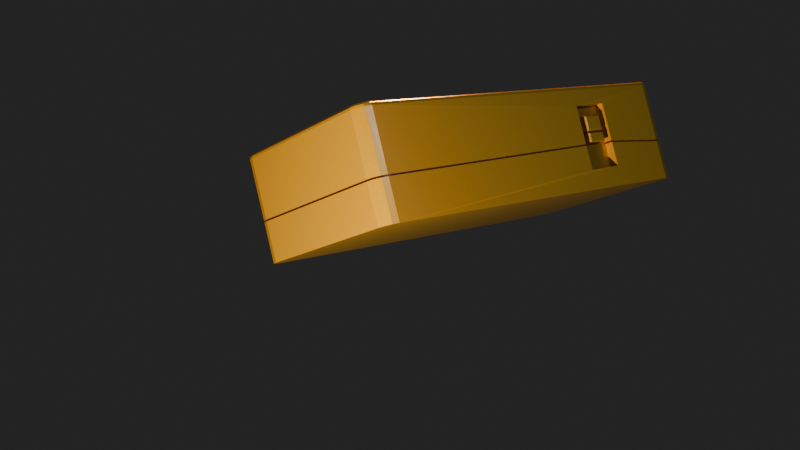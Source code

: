 # Source: m5stick_gyro.blend  (saved by Blender 4.0.36; exported with 4.5.12 LTS)
import bpy
from mathutils import Matrix  # noqa: F401  (used for matrix-valued properties, if any)

bpy.ops.wm.read_factory_settings(use_empty=True)
scene = bpy.context.scene
scene.name = 'Scene'

# ---- collections
col_collection = bpy.data.collections.new('Collection'); scene.collection.children.link(col_collection)

# ---- images (referenced by path relative to the original .blend; pixels are not part of the script)
import os
ASSET_DIR = os.environ.get("B2B_ASSET_DIR", "")  # directory of the original .blend (textures are referenced by path, not embedded)
HERE = os.path.dirname(os.path.abspath(__file__))  # packed textures are extracted next to this script under _unpacked/

def load_image(name, relpath, width, height, colorspace="sRGB"):
    """Load a texture the original file referenced (path relative to the .blend, or extracted next to this script)."""
    p = next((c for c in (os.path.join(HERE, relpath), os.path.join(ASSET_DIR, relpath)) if relpath and os.path.exists(c)), "")
    if p:
        img = bpy.data.images.load(p, check_existing=True)
        img.name = name
    else:  # same state as the original file: an image datablock whose file is absent (Cycles renders it pink)
        img = bpy.data.images.new(name, width, height)
        img.source = "FILE"
        img.filepath = "//" + (relpath or name)
    img.colorspace_settings.name = colorspace
    return img
img_blender3179_jpg = load_image('blender3179.jpg', 'blender3179.jpg', 1024, 1024, 'sRGB')

# ---- materials (node trees are filled in below, after node groups)
mat_material_002 = bpy.data.materials.new('Material.002')
mat_material_002.alpha_threshold = 0.0
mat_material_002.use_transparent_shadow = False
mat_material_002.roughness = 0.5
mat_material_002.line_color = (0.0, 0.0, 0.0, 1.0)
mat_material_001 = bpy.data.materials.new('Material.001')
mat_material_001.use_transparent_shadow = False
mat_material_003 = bpy.data.materials.new('Material.003')
mat_material_003.alpha_threshold = 0.0
mat_material_003.use_transparent_shadow = False
mat_material_003.roughness = 0.5
mat_material_003.line_color = (0.0, 0.0, 0.0, 1.0)

# ---- node groups
ng_auto_smooth = bpy.data.node_groups.new('Auto Smooth', 'GeometryNodeTree')
_s = ng_auto_smooth.interface.new_socket(name='Geometry', in_out='OUTPUT', socket_type='NodeSocketGeometry')
_s = ng_auto_smooth.interface.new_socket(name='Geometry', in_out='INPUT', socket_type='NodeSocketGeometry')
_s = ng_auto_smooth.interface.new_socket(name='Angle', in_out='INPUT', socket_type='NodeSocketFloat')
_s.subtype = 'ANGLE'
_s.min_value = 0.0
_s.max_value = 3.142
ng_auto_smooth.is_modifier = True
_N = ng_auto_smooth.nodes; _L = ng_auto_smooth.links
n0 = _N.new('NodeGroupOutput'); n0.name = 'Group Output'; n0.location = (480, -100)
n1 = _N.new('NodeGroupInput'); n1.name = 'Group Input'; n1.location = (-420, -300)
n2 = _N.new('NodeGroupInput'); n2.name = 'Group Input.001'; n2.location = (-60, -100)
n3 = _N.new('GeometryNodeSetShadeSmooth'); n3.name = 'Set Shade Smooth'; n3.location = (120, -100)
n3.domain = 'EDGE'
n4 = _N.new('GeometryNodeSetShadeSmooth'); n4.name = 'Set Shade Smooth.001'; n4.location = (300, -100)
n5 = _N.new('GeometryNodeInputMeshEdgeAngle'); n5.name = 'Edge Angle'; n5.location = (-420, -220)
n6 = _N.new('GeometryNodeInputEdgeSmooth'); n6.name = 'Is Edge Smooth'; n6.location = (-60, -160)
n7 = _N.new('GeometryNodeInputShadeSmooth'); n7.name = 'Is Face Smooth'; n7.location = (-240, -340)
n8 = _N.new('FunctionNodeBooleanMath'); n8.name = 'Boolean Math'; n8.location = (-60, -220)
n9 = _N.new('FunctionNodeCompare'); n9.name = 'Compare'; n9.location = (-240, -180)
n9.operation = 'LESS_EQUAL'
_L.new(n5.outputs[0], n9.inputs[0])
_L.new(n4.outputs[0], n0.inputs[0])
_L.new(n1.outputs[1], n9.inputs[1])
_L.new(n9.outputs[0], n8.inputs[0])
_L.new(n7.outputs[0], n8.inputs[1])
_L.new(n2.outputs[0], n3.inputs[0])
_L.new(n6.outputs[0], n3.inputs[1])
_L.new(n3.outputs[0], n4.inputs[0])
_L.new(n8.outputs[0], n3.inputs[2])
n0.is_active_output = True

# ---- material node trees
mat_material_002.use_nodes = True; mat_material_002.node_tree.nodes.clear()
_N = mat_material_002.node_tree.nodes; _L = mat_material_002.node_tree.links
n0 = _N.new('ShaderNodeOutputMaterial'); n0.name = 'Material Output'; n0.location = (300, 300)
n1 = _N.new('ShaderNodeBsdfPrincipled'); n1.name = 'Principled BSDF'; n1.location = (10, 300)
n1.inputs[0].default_value = (0.8001, 0.4652, 0.02093, 1.0)
n1.inputs[2].default_value = 0.3258
n1.inputs[3].default_value = 1.45
n1.inputs[13].default_value = 1.0
_L.new(n1.outputs[0], n0.inputs[0])
n0.is_active_output = True
mat_material_001.use_nodes = True; mat_material_001.node_tree.nodes.clear()
_N = mat_material_001.node_tree.nodes; _L = mat_material_001.node_tree.links
n0 = _N.new('ShaderNodeOutputMaterial'); n0.name = 'Material Output'; n0.location = (413, 300)
n1 = _N.new('ShaderNodeMix'); n1.name = 'Mix'; n1.location = (-110, 306)
n1.data_type = 'RGBA'
n1.inputs[6].default_value = (0.0192, 0.1785, 0.282, 1.0)
n1.inputs[7].default_value = (1.0, 1.0, 1.0, 1.0)
n2 = _N.new('ShaderNodeTexImage'); n2.name = 'Image Texture'; n2.location = (-750, 157)
n2.image = img_blender3179_jpg
n2.extension = 'EXTEND'
n3 = _N.new('ShaderNodeBsdfPrincipled'); n3.name = 'Principled BSDF'; n3.location = (123, 300)
n3.inputs[3].default_value = 1.45
n3.inputs[28].default_value = 3.3
n4 = _N.new('ShaderNodeValToRGB'); n4.name = 'Color Ramp'; n4.location = (-396, 208)
while len(n4.color_ramp.elements) > 1: n4.color_ramp.elements.remove(n4.color_ramp.elements[-1])
n4.color_ramp.elements[0].position = 0.04444; n4.color_ramp.elements[0].color = (1.0, 1.0, 1.0, 1.0)
_e = n4.color_ramp.elements.new(1.0); _e.color = (0.0, 0.0, 0.0, 1.0)
_L.new(n3.outputs[0], n0.inputs[0])
_L.new(n1.outputs[2], n3.inputs[0])
_L.new(n2.outputs[0], n4.inputs[0])
_L.new(n1.outputs[2], n3.inputs[27])
_L.new(n4.outputs[0], n1.inputs[0])
n0.is_active_output = True
mat_material_003.use_nodes = True; mat_material_003.node_tree.nodes.clear()
_N = mat_material_003.node_tree.nodes; _L = mat_material_003.node_tree.links
n0 = _N.new('ShaderNodeOutputMaterial'); n0.name = 'Material Output'; n0.location = (300, 300)
n1 = _N.new('ShaderNodeBsdfPrincipled'); n1.name = 'Principled BSDF'; n1.location = (10, 300)
n1.inputs[0].default_value = (0.3825, 0.1228, 0.01689, 1.0)
n1.inputs[2].default_value = 0.3258
n1.inputs[3].default_value = 1.45
n1.inputs[13].default_value = 1.0
_L.new(n1.outputs[0], n0.inputs[0])
n0.is_active_output = True

# ---- world
world_world = bpy.data.worlds.new('World'); scene.world = world_world
world_world.use_nodes = True; world_world.node_tree.nodes.clear()
_N = world_world.node_tree.nodes; _L = world_world.node_tree.links
n0 = _N.new('ShaderNodeOutputWorld'); n0.name = 'World Output'; n0.location = (300, 300)
n1 = _N.new('ShaderNodeBackground'); n1.name = 'Background'; n1.location = (10, 300)
n1.inputs[0].default_value = (0.05088, 0.05088, 0.05088, 1.0)
_L.new(n1.outputs[0], n0.inputs[0])
n0.is_active_output = True
world_world.color = (0.05088, 0.05088, 0.05088)
world_world.use_sun_shadow = False
world_world.sun_shadow_jitter_overblur = 0.0

# ---- cameras
cam_camera = bpy.data.cameras.new('Camera')
cam_camera.clip_end = 100.0
cam_camera.ortho_scale = 7.314

# ---- lights
light_point = bpy.data.lights.new('Point', 'POINT')
light_point.color = (0.2846, 0.4373, 1.0)
light_point.transmission_factor = 0.0
light_point.use_soft_falloff = False
light_point.energy = 1000.0
light_point.shadow_maximum_resolution = 0.006
light_point.use_absolute_resolution = True
light_point_001 = bpy.data.lights.new('Point.001', 'POINT')
light_point_001.color = (1.0, 0.5164, 0.2119)
light_point_001.transmission_factor = 0.0
light_point_001.use_soft_falloff = False
light_point_001.energy = 1342.0
light_point_001.shadow_maximum_resolution = 0.006
light_point_001.use_absolute_resolution = True
light_point_002 = bpy.data.lights.new('Point.002', 'POINT')
light_point_002.transmission_factor = 0.0
light_point_002.use_soft_falloff = False
light_point_002.energy = 2000.0
light_point_002.shadow_maximum_resolution = 0.006
light_point_002.use_absolute_resolution = True

# ---- meshes
me_cube = bpy.data.meshes.new('Cube')
me_cube.from_pydata([(0.08968, 3.08, 0.6122), (-0.006397, 0.1541, 1.168), (-0.9037, 3.02, 0.002804), (-1.073, 0.08998, 0.5137), (-0.01331, -0.5092, 1.298), (-1.118, -0.5689, 0.619), (0.01274, 0.8609, 0.9719), (-0.9807, 0.8012, 0.3625), (0.118, 3.07, 0.567), (-0.8754, 3.01, -0.04245), (-0.0156, 0.8706, 1.017), (-1.009, 0.8109, 0.4077), (0.02674, -0.5221, 1.234), (-1.078, -0.5818, 0.555), (0.03365, 0.1412, 1.104), (-1.033, 0.07702, 0.4497), (-0.005585, -0.5041, 1.21), (-1.044, -0.5603, 0.5718), (0.0009168, 0.1194, 1.088), (-1.002, 0.05914, 0.4729), (0.9467, 3.286, -0.2649), (0.9034, 2.42, 0.1525), (1.003, 3.271, -0.2269), (1.042, 3.226, -0.1927), (-0.6478, 3.069, -1.218), (-0.5288, 3.206, -1.172), (-0.6298, 3.135, -1.22), (-0.5862, 3.186, -1.204), (0.5343, 2.544, 0.7425), (0.3757, 3.396, 0.7264), (-1.163, 3.312, -0.2196), (0.8962, 1.973, 0.2325), (0.7521, -0.9683, 0.4997), (0.8604, -0.8924, 0.5517), (0.8136, -0.9462, 0.5336), (-0.707, -1.047, -0.3972), (-0.8223, -0.9133, -0.4973), (-0.7669, -1.032, -0.4379), (-0.8091, -0.9826, -0.4746), (0.5271, 2.097, 0.8226), (0.1837, -0.6822, 1.457), (-1.327, -0.7623, 0.5278), (1.054, 3.161, -0.1716), (0.8797, -0.8213, 0.549), (0.5152, 2.411, 0.6123), (0.6678, 2.36, 0.3681), (0.663, 2.122, 0.4123), (0.5104, 2.173, 0.6564), (0.4541, 2.536, 0.6939), (0.8232, 2.412, 0.1039), (0.816, 1.965, 0.1839), (0.4469, 2.09, 0.7739), (-0.841, 3.186, -0.8439), (-0.8501, 3.189, -0.8294), (-0.8678, 3.124, -0.827), (-0.8588, 3.121, -0.8414), (-0.9852, -0.9167, -0.05847), (-0.9762, -0.9197, -0.07293), (-1.018, -0.8715, -0.109), (-1.027, -0.8685, -0.09458), (0.5205, -0.8574, 0.8509), (0.5115, -0.8543, 0.8654), (0.5721, -0.8326, 0.8989), (0.5812, -0.8356, 0.8844), (0.7559, 2.453, 0.371), (0.7466, 2.456, 0.3858), (0.8092, 3.215, 0.2042), (0.8183, 3.212, 0.1895), (0.7488, 2.013, 0.4499), (0.7395, 2.016, 0.4647), (0.6604, 2.008, 0.4169), (0.6698, 2.005, 0.4019), (0.6005, 2.132, 0.4967), (0.5911, 2.135, 0.5118), (0.6684, 2.142, 0.5585), (0.6778, 2.139, 0.5435), (0.848, 3.23, 0.1581), (0.8036, 3.244, 0.2291), (0.7915, 3.309, 0.2077), (0.8356, 3.294, 0.1371), (0.7522, 3.355, 0.1734), (0.7961, 3.34, 0.1031), (0.6964, 3.369, 0.1353), (0.7402, 3.355, 0.06527), (-0.7354, 3.275, -0.8416), (-0.7791, 3.289, -0.7718), (-0.8364, 3.269, -0.8034), (-0.7928, 3.254, -0.8732), (-0.88, 3.219, -0.8203), (-0.8364, 3.204, -0.89), (-0.8544, 3.138, -0.8875), (-0.898, 3.152, -0.8178), (-0.9135, -0.9784, -0.06696), (-0.9572, -0.9639, 0.002935), (-0.9735, -0.9629, -0.1077), (-1.017, -0.9484, -0.03787), (-1.016, -0.9139, -0.1443), (-1.059, -0.8994, -0.07454), (-1.073, -0.8301, -0.09726), (-1.029, -0.8446, -0.1669), (0.5017, -0.885, 0.8999), (0.5455, -0.8996, 0.8298), (0.5632, -0.8629, 0.9339), (0.6072, -0.8775, 0.8636), (0.6099, -0.8091, 0.9521), (0.654, -0.8238, 0.8815), (0.6291, -0.738, 0.9496), (0.6735, -0.7528, 0.8786), (0.7848, 2.459, 0.3421), (0.7401, 2.475, 0.4136), (0.7329, 2.028, 0.4936), (0.7776, 2.013, 0.4222), (0.7048, 2.452, 0.2932), (0.6597, 2.467, 0.3653), (0.6524, 2.02, 0.4454), (0.6976, 2.005, 0.3732), (0.6322, 2.372, 0.425), (0.5868, 2.387, 0.4977), (0.582, 2.149, 0.5419), (0.6275, 2.134, 0.4691), (0.8067, 3.304, 0.1834), (0.816, 3.301, 0.1685), (0.7674, 3.35, 0.1492), (0.7766, 3.347, 0.1344), (-0.8214, 3.264, -0.8275), (-0.8122, 3.261, -0.8422), (-0.8738, 3.144, -0.8565), (-0.883, 3.147, -0.8418), (-0.8649, 3.214, -0.8443), (-0.8558, 3.211, -0.859), (0.7207, 3.361, 0.09644), (0.7115, 3.364, 0.1112), (-0.764, 3.284, -0.7959), (-0.7548, 3.281, -0.8106), (-0.9422, -0.9689, -0.02117), (-0.933, -0.972, -0.03587), (-0.9929, -0.9564, -0.07661), (-1.002, -0.9534, -0.06194), (-1.058, -0.8351, -0.1213), (-1.048, -0.8381, -0.1359), (-1.044, -0.9044, -0.09858), (-1.035, -0.9075, -0.1132), (0.5168, -0.8901, 0.8757), (0.5261, -0.8931, 0.861), (0.5876, -0.871, 0.8949), (0.5784, -0.868, 0.9097), (0.6251, -0.8142, 0.9278), (0.6344, -0.8173, 0.9129), (0.8283, 3.236, 0.1897), (0.8189, 3.239, 0.2046), (0.6537, -0.7462, 0.9102), (0.6444, -0.7431, 0.9251), (0.7555, 2.469, 0.3889), (0.7649, 2.466, 0.3739), (0.7483, 2.023, 0.469), (0.7577, 2.019, 0.454), (0.6752, 2.462, 0.3404), (0.6847, 2.459, 0.3253), (0.6775, 2.012, 0.4053), (0.668, 2.015, 0.4205), (0.5977, 2.144, 0.5168), (0.6072, 2.141, 0.5015), (0.6024, 2.382, 0.4726), (0.612, 2.378, 0.4574), (0.7124, 3.334, 0.09758), (0.7033, 3.337, 0.1121), (0.7583, 3.323, 0.1496), (0.7674, 3.32, 0.135), (-0.9262, -0.932, -0.01831), (-0.9171, -0.935, -0.03279), (0.6825, 2.373, 0.5), (0.6731, 2.377, 0.515), (0.6675, 2.449, 0.338), (0.6769, 2.445, 0.3231), (0.6464, -0.7126, 0.8994), (0.6372, -0.7095, 0.9141), (0.6181, -0.7796, 0.9167), (0.6273, -0.7826, 0.9021), (-1.04, -0.8002, -0.117), (-1.031, -0.8032, -0.1314), (-0.8072, 3.239, -0.8128), (-0.7981, 3.236, -0.8273), (0.7971, 3.278, 0.1832), (0.8062, 3.275, 0.1686), (-0.7506, 3.259, -0.7816), (-0.7416, 3.256, -0.7961), (0.5958, 2.369, 0.4683), (0.6052, 2.366, 0.4532), (0.3739, 3.476, 0.6508), (0.3641, 3.434, 0.7113), (0.3634, 3.474, 0.6737), (0.3598, 3.458, 0.6958), (0.4692, 3.416, 0.723), (0.4053, 3.408, 0.7424), (0.4514, 3.418, 0.7403), (0.428, 3.415, 0.7474), (0.4298, 3.462, 0.6888), (0.3881, 3.428, 0.7276), (0.415, 3.46, 0.7088), (0.3997, 3.448, 0.723), (-1.148, 3.352, -0.218), (-1.102, 3.397, -0.2562), (-1.134, 3.377, -0.2223), (-1.117, 3.394, -0.2363), (-1.221, 3.26, -0.3021), (-1.199, 3.293, -0.238), (-1.227, 3.267, -0.2788), (-1.219, 3.279, -0.2553), (-1.159, 3.376, -0.2878), (-1.172, 3.343, -0.2315), (-1.17, 3.375, -0.2655), (-1.175, 3.363, -0.2449), (-1.203, 3.326, -0.3046), (-1.191, 3.322, -0.2388), (-1.21, 3.328, -0.281), (-1.206, 3.327, -0.2569), (0.1719, -0.717, 1.456), (0.1793, -0.7778, 1.415), (0.1663, -0.7443, 1.451), (0.169, -0.7666, 1.436), (0.2409, -0.7557, 1.449), (0.1936, -0.7092, 1.468), (0.2253, -0.7464, 1.467), (0.208, -0.7294, 1.473), (0.2876, -0.7019, 1.467), (0.2243, -0.6739, 1.48), (0.2699, -0.6951, 1.484), (0.2467, -0.6848, 1.488), (-1.376, -0.7176, 0.4885), (-1.395, -0.7228, 0.4184), (-1.395, -0.7171, 0.4682), (-1.402, -0.7191, 0.4426), (-1.28, -0.8566, 0.5185), (-1.318, -0.7975, 0.5405), (-1.294, -0.8456, 0.5362), (-1.308, -0.824, 0.5443), (-1.382, -0.7921, 0.4411), (-1.368, -0.7587, 0.501), (-1.389, -0.7846, 0.4639), (-1.384, -0.7723, 0.4858), (-1.34, -0.8411, 0.4778), (-1.339, -0.792, 0.526), (-1.349, -0.8315, 0.499), (-1.348, -0.8135, 0.5166), (0.4112, 3.38, 0.752), (0.4815, 3.353, 0.7439), (0.4371, 3.369, 0.7628), (0.4629, 3.359, 0.7598), (0.3072, -0.6243, 1.464), (0.2351, -0.6319, 1.479), (0.2882, -0.6247, 1.481), (0.2618, -0.6274, 1.486), (-0.04516, -0.4913, 1.274), (-0.05273, -0.4852, 1.274), (-0.04858, -0.4891, 1.276), (-1.082, -0.5408, 0.6417), (-1.084, -0.5475, 0.6351), (-1.085, -0.5451, 0.6389), (-0.04635, 0.1274, 1.154), (-0.03865, 0.1322, 1.151), (-0.04211, 0.1312, 1.154), (-1.042, 0.07194, 0.5361), (-1.04, 0.06769, 0.5445), (-1.043, 0.07109, 0.5405), (0.6002, 2.403, 0.651), (0.5822, 2.417, 0.6529), (0.5922, 2.413, 0.6552), (0.739, 2.356, 0.4291), (0.7348, 2.366, 0.4087), (0.7407, 2.363, 0.4175), (0.7347, 2.144, 0.4684), (0.7301, 2.128, 0.4529), (0.7361, 2.133, 0.4602), (0.596, 2.191, 0.6903), (0.5775, 2.179, 0.697), (0.5876, 2.183, 0.6979), (0.6719, 2.379, 0.5364), (0.6539, 2.393, 0.5382), (0.658, 2.383, 0.5586), (0.6653, 2.389, 0.5382), (0.6631, 2.388, 0.5449), (0.6584, 2.391, 0.5493), (0.6649, 2.381, 0.5475), (0.7033, 2.368, 0.4861), (0.7172, 2.363, 0.4639), (0.6992, 2.378, 0.4657), (0.7103, 2.366, 0.475), (0.7084, 2.373, 0.4724), (0.7106, 2.374, 0.4657), (0.7037, 2.376, 0.4768), (0.6991, 2.156, 0.5254), (0.6944, 2.14, 0.5098), (0.7129, 2.152, 0.5032), (0.699, 2.146, 0.5196), (0.7038, 2.146, 0.5145), (0.706, 2.143, 0.5085), (0.706, 2.154, 0.5143), (0.6676, 2.167, 0.5757), (0.6538, 2.172, 0.5979), (0.6491, 2.155, 0.5824), (0.6607, 2.169, 0.5868), (0.6585, 2.162, 0.587), (0.6537, 2.161, 0.5921), (0.6606, 2.159, 0.581), (0.6928, 2.159, 0.5355), (0.6757, 2.146, 0.5401), (0.6848, 2.151, 0.5424), (0.6694, 2.166, 0.5729), (0.665, 2.149, 0.5574), (0.6709, 2.155, 0.5648), (0.697, 2.37, 0.4962), (0.6804, 2.384, 0.496), (0.6894, 2.381, 0.4997), (0.6736, 2.378, 0.5336), (0.6697, 2.387, 0.5133), (0.6755, 2.385, 0.522)], [], [(2, 11, 7, 9), (24, 26, 27, 25, 20, 22, 23, 42, 43, 33, 34, 32, 35, 37, 38, 36), (220, 102, 104, 224), (36, 99, 90, 24), (37, 94, 96, 38), (4, 1, 14, 12), (85, 201, 188, 82), (8, 9, 7, 6), (11, 10, 6, 7), (0, 2, 9, 8), (10, 0, 8, 6), (39, 28, 245, 248), (3, 1, 10, 11), (98, 229, 204, 91), (15, 13, 17, 19), (5, 4, 12, 13), (3, 5, 13, 15), (1, 3, 15, 14), (19, 17, 256, 261), (14, 15, 19, 18), (12, 14, 18, 16), (13, 12, 16, 17), (16, 18, 259, 252), (258, 262, 255, 253), (18, 19, 261, 259), (192, 78, 80, 196), (244, 193, 29), (2, 0, 29, 189, 200, 30), (201, 85, 86, 208), (216, 221, 225, 249, 40), (110, 39, 248, 106), (197, 189, 29), (245, 77, 78, 192), (212, 88, 91, 204), (213, 205, 30), (208, 86, 88, 212), (25, 84, 83, 20), (100, 217, 232, 93), (97, 236, 229, 98), (32, 101, 92, 35), (38, 96, 99, 36), (101, 32, 34, 103), (4, 5, 41, 233, 216, 40), (228, 237, 241, 233, 41), (31, 21, 49, 50), (193, 197, 29), (31, 111, 107, 43), (21, 31, 43, 42), (28, 109, 77, 245), (117, 44, 265, 277), (39, 110, 114, 51), (28, 39, 51, 48), (116, 45, 49, 112), (44, 117, 113, 48), (46, 119, 115, 50), (45, 46, 50, 49), (47, 44, 48, 51), (139, 126, 90, 99), (119, 46, 271, 291), (45, 116, 285, 268), (117, 277, 314, 162), (46, 45, 268, 271), (47, 118, 299, 274), (44, 47, 274, 265), (267, 284, 292, 270), (118, 47, 51, 114), (111, 31, 50, 115), (109, 28, 48, 113), (21, 108, 112, 49), (200, 209, 30), (105, 33, 43, 107), (103, 34, 33, 105), (224, 104, 106, 248), (93, 232, 240, 95), (217, 100, 102, 220), (84, 25, 27, 87), (89, 26, 24, 90), (87, 27, 26, 89), (209, 213, 30), (81, 22, 20, 83), (79, 23, 22, 81), (76, 42, 23, 79), (35, 92, 94, 37), (95, 240, 236, 97), (74, 73, 72, 75), (276, 297, 307, 313), (161, 305, 75, 72), (160, 308, 299, 118), (118, 114, 159, 160), (116, 112, 157, 163), (109, 113, 156, 152), (153, 157, 112, 108), (110, 106, 151, 154), (105, 107, 150, 147), (103, 105, 147, 144), (145, 146, 104, 102), (101, 103, 144, 143), (97, 98, 138, 140), (93, 95, 137, 134), (100, 93, 134, 142), (85, 82, 131, 132), (132, 124, 86, 85), (84, 87, 125, 133), (87, 89, 129, 125), (149, 120, 78, 77), (76, 79, 121, 148), (135, 136, 94, 92), (128, 127, 91, 88), (108, 21, 42, 76), (143, 135, 92, 101), (81, 83, 130, 123), (120, 122, 80, 78), (122, 131, 82, 80), (89, 90, 126, 129), (124, 128, 88, 86), (98, 91, 127, 138), (133, 130, 83, 84), (95, 97, 140, 137), (136, 141, 96, 94), (141, 139, 99, 96), (142, 145, 102, 100), (146, 151, 106, 104), (108, 76, 148, 153), (152, 149, 77, 109), (155, 150, 107, 111), (111, 115, 158, 155), (154, 159, 114, 110), (162, 156, 113, 117), (161, 158, 115, 119), (119, 291, 305, 161), (163, 311, 285, 116), (310, 304, 290, 283), (155, 158, 71, 68), (132, 131, 165, 184), (311, 163, 187, 170), (128, 124, 180, 53), (137, 140, 59, 56), (130, 133, 185, 164), (159, 154, 69, 70), (134, 137, 56, 168), (133, 125, 181, 185), (308, 160, 73, 74), (136, 135, 169, 57), (141, 136, 57, 58), (142, 134, 168, 61), (305, 311, 170, 75), (162, 314, 171, 186), (140, 138, 178, 59), (124, 132, 184, 180), (135, 143, 60, 169), (163, 157, 173, 187), (139, 141, 58, 179), (143, 144, 63, 60), (148, 121, 183, 67), (314, 308, 74, 171), (79, 81, 123, 121), (70, 69, 68, 71), (66, 65, 64, 67), (62, 61, 60, 63), (58, 57, 56, 59), (54, 53, 52, 55), (165, 166, 167, 164), (169, 60, 61, 168), (75, 170, 171, 74), (173, 64, 65, 172), (175, 176, 177, 174), (179, 58, 59, 178), (57, 169, 168, 56), (53, 180, 181, 52), (166, 182, 183, 167), (55, 179, 178, 54), (182, 66, 67, 183), (180, 184, 185, 181), (164, 185, 184, 165), (176, 62, 63, 177), (174, 68, 69, 175), (71, 72, 73, 70), (172, 186, 187, 173), (170, 187, 186, 171), (146, 145, 62, 176), (127, 128, 53, 54), (125, 129, 52, 181), (157, 153, 64, 173), (144, 147, 177, 63), (122, 120, 182, 166), (149, 152, 65, 66), (152, 156, 172, 65), (150, 155, 68, 174), (129, 126, 55, 52), (154, 151, 175, 69), (121, 123, 167, 183), (153, 148, 67, 64), (151, 146, 176, 175), (158, 161, 72, 71), (131, 122, 166, 165), (126, 139, 179, 55), (160, 159, 70, 73), (138, 127, 54, 178), (145, 142, 61, 62), (147, 150, 174, 177), (156, 162, 186, 172), (123, 130, 164, 167), (120, 149, 66, 182), (245, 192, 194, 247), (247, 194, 195, 246), (246, 195, 193, 244), (192, 196, 198, 194), (194, 198, 199, 195), (195, 199, 197, 193), (196, 188, 190, 198), (198, 190, 191, 199), (199, 191, 189, 197), (201, 208, 210, 203), (203, 210, 211, 202), (202, 211, 209, 200), (208, 212, 214, 210), (210, 214, 215, 211), (211, 215, 213, 209), (212, 204, 206, 214), (214, 206, 207, 215), (215, 207, 205, 213), (200, 189, 191, 202), (202, 191, 190, 203), (203, 190, 188, 201), (217, 220, 222, 219), (219, 222, 223, 218), (218, 223, 221, 216), (220, 224, 226, 222), (222, 226, 227, 223), (223, 227, 225, 221), (224, 248, 250, 226), (226, 250, 251, 227), (227, 251, 249, 225), (229, 236, 238, 231), (231, 238, 239, 230), (230, 239, 237, 228), (236, 240, 242, 238), (238, 242, 243, 239), (239, 243, 241, 237), (240, 232, 234, 242), (242, 234, 235, 243), (243, 235, 233, 241), (244, 249, 251, 246), (246, 251, 250, 247), (247, 250, 248, 245), (216, 233, 235, 218), (218, 235, 234, 219), (219, 234, 232, 217), (228, 205, 207, 230), (230, 207, 206, 231), (231, 206, 204, 229), (196, 80, 82, 188), (0, 10, 1, 4, 40, 249, 244, 29), (253, 255, 257, 254), (254, 257, 256, 252), (259, 261, 263, 260), (260, 263, 262, 258), (252, 259, 260, 254), (254, 260, 258, 253), (261, 256, 257, 263), (263, 257, 255, 262), (17, 16, 252, 256), (276, 279, 280, 282), (277, 281, 280, 279), (278, 282, 280, 281), (283, 286, 287, 289), (284, 288, 287, 286), (285, 289, 287, 288), (290, 293, 294, 296), (291, 295, 294, 293), (292, 296, 294, 295), (297, 300, 301, 303), (298, 302, 301, 300), (299, 303, 301, 302), (271, 268, 269, 272), (272, 269, 267, 270), (265, 274, 275, 266), (266, 275, 273, 264), (278, 298, 300, 282), (282, 300, 297, 276), (292, 284, 286, 296), (296, 286, 283, 290), (284, 267, 269, 288), (288, 269, 268, 285), (264, 278, 281, 266), (266, 281, 277, 265), (298, 273, 275, 302), (302, 275, 274, 299), (270, 292, 295, 272), (272, 295, 291, 271), (304, 310, 312, 306), (306, 312, 311, 305), (313, 307, 309, 315), (315, 309, 308, 314), (290, 304, 306, 293), (293, 306, 305, 291), (314, 277, 279, 315), (315, 279, 276, 313), (299, 308, 309, 303), (303, 309, 307, 297), (285, 311, 312, 289), (289, 312, 310, 283), (278, 264, 273, 298), (11, 2, 30, 205, 228, 41, 5, 3)])
me_cube.polygons.foreach_set('material_index', [2, 0, 0, 0, 0, 0, 0, 1, 2, 2, 2, 0, 0, 0, 0, 0, 0, 0, 2, 0, 0, 0, 2, 0, 2, 0, 0, 0, 0, 0, 0, 0, 0, 0, 0, 0, 0, 0, 0, 0, 0, 0, 0, 0, 0, 0, 0, 0, 0, 0, 0, 0, 0, 0, 0, 0, 0, 0, 0, 0, 0, 0, 0, 0, 0, 0, 0, 0, 0, 0, 0, 0, 0, 0, 0, 0, 0, 0, 0, 0, 0, 0, 0, 0, 2, 0, 0, 0, 0, 0, 0, 0, 0, 0, 0, 0, 0, 0, 0, 0, 0, 0, 0, 0, 0, 0, 0, 0, 0, 0, 0, 0, 0, 0, 0, 0, 0, 0, 0, 0, 0, 0, 0, 0, 0, 0, 0, 0, 0, 0, 0, 0, 0, 0, 0, 0, 0, 0, 0, 0, 0, 0, 0, 0, 0, 0, 0, 0, 0, 0, 0, 0, 0, 0, 0, 0, 2, 2, 2, 2, 2, 2, 2, 2, 2, 2, 2, 2, 2, 2, 2, 2, 2, 2, 2, 2, 2, 2, 2, 0, 0, 0, 0, 0, 0, 0, 0, 0, 0, 0, 0, 0, 0, 0, 0, 0, 0, 0, 0, 0, 0, 0, 0, 0, 0, 0, 0, 0, 0, 0, 0, 0, 0, 0, 0, 0, 0, 0, 0, 0, 0, 0, 0, 0, 0, 0, 0, 0, 0, 0, 0, 0, 0, 0, 0, 0, 0, 0, 0, 0, 0, 0, 0, 0, 0, 0, 0, 0, 0, 0, 0, 0, 0, 0, 0, 0, 0, 0, 0, 0, 0, 2, 0, 0, 0, 0, 0, 0, 0, 0, 0, 0, 0, 0, 0, 0, 0, 0, 0, 0, 0, 0, 0, 0, 0, 0, 0, 0, 0, 0, 0, 0, 0, 0, 0, 0, 0, 0, 0, 0, 0, 0, 0, 0])
_uv = me_cube.uv_layers.new(name='UVMap')
_uv.uv.foreach_set('vector', [0.8229, 0.5241, 0.8229, 0.7259, 0.8229, 0.7259, 0.8229, 0.5241, 0.125, 0.5077, 0.1272, 0.5038, 0.1333, 0.501, 0.1416, 0.5, 0.3584, 0.5, 0.3667, 0.501, 0.3728, 0.5038, 0.375, 0.5077, 0.375, 0.7418, 0.3726, 0.7459, 0.3661, 0.7489, 0.3572, 0.75, 0.1428, 0.75, 0.1339, 0.7489, 0.1274, 0.7459, 0.125, 0.7418, 0.6145, 0.759, 0.4797, 0.759, 0.4797, 0.7459, 0.6145, 0.7459, 0.375, 0.00825, 0.4614, 0.00825, 0.4614, 0.2423, 0.375, 0.2423, 0.375, 0.0, 0.4614, 0.0, 0.4614, 0.004113, 0.375, 0.004113, 0.6689, 0.7461, 0.704, 0.7299, 0.704, 0.7299, 0.6689, 0.7461, 0.4796, 0.2666, 0.6145, 0.2666, 0.6145, 0.4834, 0.4796, 0.4834, 0.9663, 1.683, 0.04775, 1.686, 0.04991, -0.6712, 0.9684, -0.6745, 0.8229, 0.7259, 0.6771, 0.7259, 0.6771, 0.7259, 0.8229, 0.7259, 0.6771, 0.5241, 0.8229, 0.5241, 0.8229, 0.5241, 0.6771, 0.5241, 0.6771, 0.7259, 0.6771, 0.5241, 0.6771, 0.5241, 0.6771, 0.7259, 0.5772, 0.7291, 0.5772, 0.5203, 0.6144, 0.4976, 0.6147, 0.7745, 0.7962, 0.7299, 0.704, 0.7299, 0.6771, 0.7259, 0.8229, 0.7259, 0.4796, 0.00825, 0.6145, 0.00825, 0.6145, 0.2423, 0.4796, 0.2423, 0.7962, 0.7299, 0.8313, 0.7461, 0.8313, 0.7461, 0.7962, 0.7299, 0.8313, 0.7461, 0.6689, 0.7461, 0.6689, 0.7461, 0.8313, 0.7461, 0.7962, 0.7299, 0.8313, 0.7461, 0.8313, 0.7461, 0.7962, 0.7299, 0.704, 0.7299, 0.7962, 0.7299, 0.7962, 0.7299, 0.704, 0.7299, 0.7962, 0.7299, 0.8313, 0.7461, 0.8313, 0.7461, 0.7962, 0.7299, 0.704, 0.7299, 0.7962, 0.7299, 0.7962, 0.7299, 0.704, 0.7299, 0.6689, 0.7461, 0.704, 0.7299, 0.704, 0.7299, 0.6689, 0.7461, 0.8313, 0.7461, 0.6689, 0.7461, 0.6689, 0.7461, 0.8313, 0.7461, 0.6689, 0.7461, 0.704, 0.7299, 0.704, 0.7299, 0.6689, 0.7461, 0.7042, 0.73, 0.796, 0.73, 0.8303, 0.7459, 0.6699, 0.7459, 0.704, 0.7299, 0.7962, 0.7299, 0.7962, 0.7299, 0.704, 0.7299, 0.6145, 0.5038, 0.4797, 0.5038, 0.4797, 0.4917, 0.6144, 0.4917, 0.6354, 0.5048, 0.6341, 0.5042, 0.6371, 0.5056, 0.8229, 0.5241, 0.6771, 0.5241, 0.6371, 0.5056, 0.639, 0.5032, 0.8611, 0.5031, 0.8631, 0.5055, 0.6145, 0.2666, 0.4796, 0.2666, 0.4796, 0.2583, 0.6144, 0.2583, 0.6405, 0.7492, 0.6381, 0.7493, 0.6362, 0.7491, 0.6372, 0.7489, 0.639, 0.7487, 0.4911, 0.7291, 0.5772, 0.7291, 0.6145, 0.7417, 0.4798, 0.7418, 0.6354, 0.5032, 0.639, 0.5032, 0.6371, 0.5056, 0.6145, 0.5076, 0.4798, 0.5077, 0.4797, 0.5038, 0.6145, 0.5038, 0.6145, 0.2461, 0.4796, 0.2461, 0.4796, 0.2423, 0.6145, 0.2423, 0.8682, 0.5048, 0.8683, 0.5064, 0.8631, 0.5055, 0.6144, 0.2583, 0.4796, 0.2583, 0.4796, 0.2461, 0.6145, 0.2461, 0.375, 0.2666, 0.4614, 0.2666, 0.4613, 0.4834, 0.375, 0.4834, 0.4796, 0.7678, 0.6145, 0.7678, 0.6145, 0.9822, 0.4796, 0.9822, 0.4796, 0.004113, 0.6145, 0.004113, 0.6145, 0.00825, 0.4796, 0.00825, 0.375, 0.7678, 0.4613, 0.7678, 0.4614, 0.9822, 0.375, 0.9822, 0.375, 0.004113, 0.4614, 0.004113, 0.4614, 0.00825, 0.375, 0.00825, 0.4613, 0.7678, 0.375, 0.7678, 0.375, 0.759, 0.4613, 0.759, 0.6689, 0.7461, 0.8313, 0.7461, 0.8609, 0.7487, 0.8593, 0.7492, 0.6405, 0.7492, 0.639, 0.7487, 0.8703, 0.7484, 0.872, 0.7481, 0.8726, 0.7488, 0.8726, 0.7489, 0.8716, 0.7484, 0.4228, 0.7291, 0.4228, 0.5203, 0.4228, 0.5203, 0.4228, 0.7291, 0.6341, 0.5042, 0.6354, 0.5032, 0.6371, 0.5056, 0.4228, 0.7291, 0.4724, 0.7291, 0.4612, 0.7418, 0.375, 0.7418, 0.4228, 0.5203, 0.4228, 0.7291, 0.375, 0.7418, 0.375, 0.5077, 0.5772, 0.5203, 0.4911, 0.5203, 0.4798, 0.5077, 0.6145, 0.5077, 0.5033, 0.5691, 0.554, 0.5691, 0.554, 0.5691, 0.5033, 0.5691, 0.5772, 0.7291, 0.4911, 0.7291, 0.4912, 0.7291, 0.5772, 0.7291, 0.5772, 0.5203, 0.5772, 0.7291, 0.5772, 0.7291, 0.5772, 0.5203, 0.4711, 0.5691, 0.446, 0.5691, 0.4228, 0.5203, 0.4723, 0.5203, 0.554, 0.5691, 0.5033, 0.5691, 0.4912, 0.5203, 0.5772, 0.5203, 0.446, 0.6803, 0.4711, 0.6803, 0.4723, 0.7291, 0.4228, 0.7291, 0.446, 0.5691, 0.446, 0.6803, 0.4228, 0.7291, 0.4228, 0.5203, 0.554, 0.6803, 0.554, 0.5691, 0.5772, 0.5203, 0.5772, 0.7291, 0.4695, 0.00825, 0.4695, 0.2423, 0.4614, 0.2423, 0.4614, 0.00825, 0.4711, 0.6803, 0.446, 0.6803, 0.446, 0.6803, 0.4712, 0.6803, 0.446, 0.5691, 0.4711, 0.5691, 0.4712, 0.5691, 0.446, 0.5691, 0.5033, 0.5691, 0.5033, 0.5691, 0.4922, 0.5691, 0.4922, 0.5691, 0.446, 0.6803, 0.446, 0.5691, 0.446, 0.5691, 0.446, 0.6803, 0.554, 0.6803, 0.5033, 0.6803, 0.5033, 0.6803, 0.554, 0.6803, 0.554, 0.5691, 0.554, 0.6803, 0.554, 0.6803, 0.554, 0.5691, 0.4509, 0.5752, 0.4663, 0.5752, 0.4663, 0.6742, 0.4509, 0.6742, 0.5033, 0.6803, 0.554, 0.6803, 0.5772, 0.7291, 0.4912, 0.7291, 0.4724, 0.7291, 0.4228, 0.7291, 0.4228, 0.7291, 0.4723, 0.7291, 0.4911, 0.5203, 0.5772, 0.5203, 0.5772, 0.5203, 0.4912, 0.5203, 0.4228, 0.5203, 0.4724, 0.5203, 0.4723, 0.5203, 0.4228, 0.5203, 0.8645, 0.5048, 0.8659, 0.5042, 0.8631, 0.5055, 0.4613, 0.7459, 0.375, 0.7459, 0.375, 0.7418, 0.4612, 0.7418, 0.4613, 0.759, 0.375, 0.759, 0.375, 0.7459, 0.4613, 0.7459, 0.6145, 0.7459, 0.4797, 0.7459, 0.4798, 0.7418, 0.6145, 0.7414, 0.4796, 0.9822, 0.6145, 0.9822, 0.6145, 1.0, 0.4796, 1.0, 0.6145, 0.7678, 0.4796, 0.7678, 0.4797, 0.759, 0.6145, 0.759, 0.4614, 0.2666, 0.375, 0.2666, 0.375, 0.2583, 0.4614, 0.2583, 0.4614, 0.2461, 0.375, 0.2461, 0.375, 0.2423, 0.4614, 0.2423, 0.4614, 0.2583, 0.375, 0.2583, 0.375, 0.2461, 0.4614, 0.2461, 0.8659, 0.5042, 0.8682, 0.5048, 0.8631, 0.5055, 0.4613, 0.4917, 0.375, 0.4917, 0.375, 0.4834, 0.4613, 0.4834, 0.4613, 0.5038, 0.375, 0.5038, 0.375, 0.4917, 0.4613, 0.4917, 0.4612, 0.5077, 0.375, 0.5077, 0.375, 0.5038, 0.4613, 0.5038, 0.375, 0.9822, 0.4614, 0.9822, 0.4614, 1.0, 0.375, 1.0, 0.4796, 0.0, 0.6145, 0.0, 0.6145, 0.004113, 0.4796, 0.004113, 0.4922, 0.6803, 0.4922, 0.6803, 0.4855, 0.6803, 0.4855, 0.6803, 0.4984, 0.5752, 0.4984, 0.6742, 0.4971, 0.6742, 0.4971, 0.5752, 0.4855, 0.6803, 0.4855, 0.6803, 0.4855, 0.6803, 0.4855, 0.6803, 0.4922, 0.6803, 0.4921, 0.6803, 0.5033, 0.6803, 0.5033, 0.6803, 0.5033, 0.6803, 0.4912, 0.7291, 0.4847, 0.7291, 0.4922, 0.6803, 0.4711, 0.5691, 0.4723, 0.5203, 0.4807, 0.5203, 0.4855, 0.5691, 0.4911, 0.5203, 0.4912, 0.5203, 0.4847, 0.5203, 0.4847, 0.5203, 0.4807, 0.5203, 0.4807, 0.5203, 0.4723, 0.5203, 0.4724, 0.5203, 0.4911, 0.7291, 0.4798, 0.7418, 0.4734, 0.7418, 0.4847, 0.7291, 0.4613, 0.7459, 0.4612, 0.7418, 0.4695, 0.7418, 0.4695, 0.7459, 0.4613, 0.759, 0.4613, 0.7459, 0.4695, 0.7459, 0.4695, 0.759, 0.4733, 0.759, 0.4734, 0.7459, 0.4797, 0.7459, 0.4797, 0.759, 0.4613, 0.7678, 0.4613, 0.759, 0.4695, 0.759, 0.4695, 0.7678, 0.4796, 0.004113, 0.4796, 0.00825, 0.4733, 0.00825, 0.4733, 0.004113, 0.4796, 0.9822, 0.4796, 1.0, 0.4733, 1.0, 0.4733, 0.9822, 0.4796, 0.7678, 0.4796, 0.9822, 0.4733, 0.9822, 0.4733, 0.7678, 0.4796, 0.2666, 0.4796, 0.4834, 0.4733, 0.4834, 0.4733, 0.2666, 0.4733, 0.2666, 0.4733, 0.2583, 0.4796, 0.2583, 0.4796, 0.2666, 0.4614, 0.2666, 0.4614, 0.2583, 0.4695, 0.2583, 0.4695, 0.2666, 0.4614, 0.2583, 0.4614, 0.2461, 0.4695, 0.2461, 0.4695, 0.2583, 0.4734, 0.5077, 0.4734, 0.5038, 0.4797, 0.5038, 0.4798, 0.5077, 0.4612, 0.5077, 0.4613, 0.5038, 0.4695, 0.5038, 0.4695, 0.5077, 0.4695, 0.9822, 0.4695, 1.0, 0.4614, 1.0, 0.4614, 0.9822, 0.4733, 0.2461, 0.4733, 0.2423, 0.4796, 0.2423, 0.4796, 0.2461, 0.4724, 0.5203, 0.4228, 0.5203, 0.375, 0.5077, 0.4612, 0.5077, 0.4695, 0.7678, 0.4695, 0.9822, 0.4614, 0.9822, 0.4613, 0.7678, 0.4613, 0.4917, 0.4613, 0.4834, 0.4695, 0.4834, 0.4695, 0.4917, 0.4734, 0.5038, 0.4733, 0.4917, 0.4797, 0.4917, 0.4797, 0.5038, 0.4733, 0.4917, 0.4733, 0.4834, 0.4796, 0.4834, 0.4797, 0.4917, 0.4614, 0.2461, 0.4614, 0.2423, 0.4695, 0.2423, 0.4695, 0.2461, 0.4733, 0.2583, 0.4733, 0.2461, 0.4796, 0.2461, 0.4796, 0.2583, 0.4796, 0.00825, 0.4796, 0.2423, 0.4733, 0.2423, 0.4733, 0.00825, 0.4695, 0.2666, 0.4695, 0.4834, 0.4613, 0.4834, 0.4614, 0.2666, 0.4796, 0.0, 0.4796, 0.004113, 0.4733, 0.004113, 0.4733, 0.0, 0.4695, 0.0, 0.4695, 0.004113, 0.4614, 0.004113, 0.4614, 0.0, 0.4695, 0.004113, 0.4695, 0.00825, 0.4614, 0.00825, 0.4614, 0.004113, 0.4733, 0.7678, 0.4733, 0.759, 0.4797, 0.759, 0.4796, 0.7678, 0.4734, 0.7459, 0.4734, 0.7418, 0.4798, 0.7418, 0.4797, 0.7459, 0.4724, 0.5203, 0.4612, 0.5077, 0.4695, 0.5077, 0.4807, 0.5203, 0.4847, 0.5203, 0.4734, 0.5077, 0.4798, 0.5077, 0.4911, 0.5203, 0.4807, 0.7291, 0.4695, 0.7418, 0.4612, 0.7418, 0.4724, 0.7291, 0.4724, 0.7291, 0.4723, 0.7291, 0.4807, 0.7291, 0.4807, 0.7291, 0.4847, 0.7291, 0.4847, 0.7291, 0.4912, 0.7291, 0.4911, 0.7291, 0.4922, 0.5691, 0.4847, 0.5203, 0.4912, 0.5203, 0.5033, 0.5691, 0.4855, 0.6803, 0.4807, 0.7291, 0.4723, 0.7291, 0.4711, 0.6803, 0.4711, 0.6803, 0.4712, 0.6803, 0.4845, 0.6803, 0.4855, 0.6803, 0.4855, 0.5691, 0.4846, 0.5691, 0.4712, 0.5691, 0.4711, 0.5691, 0.4806, 0.5752, 0.4806, 0.6742, 0.4761, 0.6742, 0.4761, 0.5752, 0.4807, 0.7291, 0.4807, 0.7291, 0.4807, 0.7291, 0.4807, 0.7291, 0.4733, 0.2666, 0.4733, 0.4834, 0.4733, 0.4834, 0.4733, 0.2666, 0.4855, 0.5691, 0.4855, 0.5691, 0.4855, 0.5691, 0.4855, 0.5691, 0.4733, 0.2461, 0.4733, 0.2583, 0.4733, 0.2583, 0.4733, 0.2461, 0.4733, 0.0, 0.4733, 0.004113, 0.4733, 0.004113, 0.4733, 0.0, 0.4695, 0.4834, 0.4695, 0.2666, 0.4695, 0.2666, 0.4695, 0.4834, 0.4847, 0.7291, 0.4847, 0.7291, 0.4847, 0.7291, 0.4847, 0.7291, 0.4733, 0.9822, 0.4733, 1.0, 0.4733, 1.0, 0.4733, 0.9822, 0.4695, 0.2666, 0.4695, 0.2583, 0.4695, 0.2583, 0.4695, 0.2666, 0.4922, 0.6803, 0.4922, 0.6803, 0.4922, 0.6803, 0.4922, 0.6803, 0.4695, 1.0, 0.4695, 0.9822, 0.4695, 0.9822, 0.4695, 1.0, 0.4695, 0.004113, 0.4695, 0.0, 0.4695, 0.0, 0.4695, 0.004113, 0.4733, 0.7678, 0.4733, 0.9822, 0.4733, 0.9822, 0.4733, 0.7678, 0.4855, 0.6757, 0.4855, 0.5624, 0.4855, 0.5691, 0.4855, 0.6803, 0.4922, 0.5691, 0.4922, 0.5691, 0.4922, 0.5691, 0.4922, 0.5691, 0.4733, 0.004113, 0.4733, 0.00825, 0.4733, 0.00825, 0.4733, 0.004113, 0.4733, 0.2583, 0.4733, 0.2666, 0.4733, 0.2666, 0.4733, 0.2583, 0.4695, 0.9822, 0.4695, 0.7678, 0.4695, 0.7678, 0.4695, 0.9822, 0.4855, 0.5691, 0.4807, 0.5203, 0.4807, 0.5203, 0.4855, 0.5691, 0.4695, 0.00825, 0.4695, 0.004113, 0.4695, 0.004113, 0.4695, 0.00825, 0.4695, 0.7678, 0.4695, 0.759, 0.4695, 0.759, 0.4695, 0.7678, 0.4695, 0.5077, 0.4695, 0.5038, 0.4695, 0.5038, 0.4695, 0.5077, 0.4922, 0.563, 0.4922, 0.6762, 0.4922, 0.6803, 0.4922, 0.5691, 0.4613, 0.5038, 0.4613, 0.4917, 0.4695, 0.4917, 0.4695, 0.5038, 0.4847, 0.7291, 0.4847, 0.7291, 0.4807, 0.7291, 0.4807, 0.7291, 0.4734, 0.5077, 0.4847, 0.5203, 0.4807, 0.5203, 0.4695, 0.5077, 0.4733, 0.759, 0.4733, 0.7678, 0.4695, 0.7678, 0.4695, 0.759, 0.4695, 0.004113, 0.4695, 0.0, 0.4733, 0.0, 0.4733, 0.004113, 0.4733, 0.2423, 0.4733, 0.2461, 0.4695, 0.2461, 0.4695, 0.2423, 0.4733, 0.4834, 0.4733, 0.4917, 0.4695, 0.4917, 0.4695, 0.4834, 0.4695, 0.9822, 0.4695, 0.7678, 0.4733, 0.7678, 0.4733, 0.9822, 0.4855, 0.6803, 0.4855, 0.5691, 0.4922, 0.5691, 0.4922, 0.6803, 0.4807, 0.5203, 0.4807, 0.5203, 0.4847, 0.5203, 0.4847, 0.5203, 0.4734, 0.7418, 0.4734, 0.7459, 0.4695, 0.7459, 0.4695, 0.7418, 0.4695, 0.00825, 0.4695, 0.004113, 0.4733, 0.004113, 0.4733, 0.00825, 0.4695, 1.0, 0.4695, 0.9822, 0.4733, 0.9822, 0.4733, 1.0, 0.4733, 0.2461, 0.4733, 0.2583, 0.4695, 0.2583, 0.4695, 0.2461, 0.4733, 0.4917, 0.4734, 0.5038, 0.4695, 0.5038, 0.4695, 0.4917, 0.4695, 0.2423, 0.4695, 0.00825, 0.4733, 0.00825, 0.4733, 0.2423, 0.4734, 0.5038, 0.4734, 0.5077, 0.4695, 0.5077, 0.4695, 0.5038, 0.4733, 0.2583, 0.4733, 0.2666, 0.4695, 0.2666, 0.4695, 0.2583, 0.4695, 0.4834, 0.4695, 0.2666, 0.4733, 0.2666, 0.4733, 0.4834, 0.4734, 0.7459, 0.4733, 0.759, 0.4695, 0.759, 0.4695, 0.7459, 0.4695, 0.7418, 0.4807, 0.7291, 0.4847, 0.7291, 0.4734, 0.7418, 0.4807, 0.7291, 0.4855, 0.6803, 0.4922, 0.6803, 0.4847, 0.7291, 0.4847, 0.5203, 0.4922, 0.5691, 0.4855, 0.5691, 0.4807, 0.5203, 0.4855, 0.5691, 0.4855, 0.5691, 0.4922, 0.5691, 0.4922, 0.5691, 0.4734, 0.7459, 0.4733, 0.759, 0.4733, 0.759, 0.4734, 0.7459, 0.4733, 0.2423, 0.4733, 0.2461, 0.4733, 0.2461, 0.4733, 0.2423, 0.4695, 0.2583, 0.4695, 0.2461, 0.4695, 0.2461, 0.4695, 0.2583, 0.4807, 0.5203, 0.4807, 0.5203, 0.4807, 0.5203, 0.4807, 0.5203, 0.4695, 0.759, 0.4695, 0.7459, 0.4695, 0.7459, 0.4695, 0.759, 0.4733, 0.4917, 0.4734, 0.5038, 0.4734, 0.5038, 0.4733, 0.4917, 0.4734, 0.5077, 0.4847, 0.5203, 0.4847, 0.5203, 0.4734, 0.5077, 0.4847, 0.5203, 0.4847, 0.5203, 0.4847, 0.5203, 0.4847, 0.5203, 0.4695, 0.7418, 0.4807, 0.7291, 0.4807, 0.7291, 0.4695, 0.7418, 0.4695, 0.2461, 0.4695, 0.2423, 0.4695, 0.2423, 0.4695, 0.2461, 0.4847, 0.7291, 0.4734, 0.7418, 0.4734, 0.7418, 0.4847, 0.7291, 0.4695, 0.5038, 0.4695, 0.4917, 0.4695, 0.4917, 0.4695, 0.5038, 0.4807, 0.5203, 0.4695, 0.5077, 0.4695, 0.5077, 0.4807, 0.5203, 0.4734, 0.7418, 0.4734, 0.7459, 0.4734, 0.7459, 0.4734, 0.7418, 0.4807, 0.7291, 0.4855, 0.6803, 0.4855, 0.6803, 0.4807, 0.7291, 0.4733, 0.4834, 0.4733, 0.4917, 0.4733, 0.4917, 0.4733, 0.4834, 0.4695, 0.2423, 0.4695, 0.00825, 0.4695, 0.00825, 0.4695, 0.2423, 0.4922, 0.6803, 0.4847, 0.7291, 0.4847, 0.7291, 0.4922, 0.6803, 0.4733, 0.00825, 0.4733, 0.2423, 0.4733, 0.2423, 0.4733, 0.00825, 0.4733, 0.759, 0.4733, 0.7678, 0.4733, 0.7678, 0.4733, 0.759, 0.4695, 0.7459, 0.4695, 0.7418, 0.4695, 0.7418, 0.4695, 0.7459, 0.4847, 0.5203, 0.4922, 0.5691, 0.4922, 0.5691, 0.4847, 0.5203, 0.4695, 0.4917, 0.4695, 0.4834, 0.4695, 0.4834, 0.4695, 0.4917, 0.4734, 0.5038, 0.4734, 0.5077, 0.4734, 0.5077, 0.4734, 0.5038, 0.6145, 0.5076, 0.6145, 0.5038, 0.6197, 0.5038, 0.6197, 0.5074, 0.6197, 0.5074, 0.6197, 0.5038, 0.625, 0.5039, 0.625, 0.5067, 0.6325, 0.5035, 0.6303, 0.5025, 0.6341, 0.5042, 0.6354, 0.5048, 0.6145, 0.5038, 0.6144, 0.4917, 0.6197, 0.4921, 0.6197, 0.5033, 0.6197, 0.5033, 0.6197, 0.4921, 0.625, 0.4933, 0.625, 0.502, 0.6308, 0.5021, 0.6329, 0.5003, 0.6354, 0.5032, 0.6341, 0.5042, 0.6144, 0.4917, 0.6145, 0.4834, 0.6197, 0.4839, 0.6197, 0.4916, 0.6197, 0.4916, 0.6197, 0.4839, 0.625, 0.4854, 0.625, 0.4914, 0.6336, 0.5, 0.6396, 0.5, 0.639, 0.5032, 0.6354, 0.5032, 0.6145, 0.2666, 0.6144, 0.2583, 0.6197, 0.2584, 0.6197, 0.2661, 0.6197, 0.2661, 0.6197, 0.2584, 0.625, 0.2586, 0.625, 0.2646, 0.8672, 0.5036, 0.8695, 0.5025, 0.8659, 0.5042, 0.8645, 0.5048, 0.6144, 0.2583, 0.6145, 0.2461, 0.6197, 0.2466, 0.6197, 0.2579, 0.6197, 0.2579, 0.6197, 0.2466, 0.625, 0.248, 0.625, 0.2567, 0.8703, 0.5027, 0.8742, 0.5037, 0.8682, 0.5048, 0.8659, 0.5042, 0.6145, 0.2461, 0.6145, 0.2423, 0.6197, 0.2426, 0.6197, 0.2461, 0.6197, 0.2461, 0.6197, 0.2426, 0.625, 0.2433, 0.625, 0.2461, 0.875, 0.5039, 0.875, 0.5067, 0.8683, 0.5064, 0.8682, 0.5048, 0.8611, 0.5031, 0.639, 0.5032, 0.6416, 0.5, 0.8584, 0.5, 0.625, 0.2666, 0.625, 0.4834, 0.6197, 0.4837, 0.6197, 0.2663, 0.6197, 0.2663, 0.6197, 0.4837, 0.6145, 0.4834, 0.6145, 0.2666, 0.6145, 0.7678, 0.6145, 0.759, 0.6197, 0.7592, 0.6197, 0.7673, 0.6197, 0.7673, 0.6197, 0.7592, 0.625, 0.76, 0.625, 0.766, 0.641, 0.75, 0.635, 0.75, 0.6381, 0.7493, 0.6405, 0.7492, 0.6145, 0.759, 0.6145, 0.7459, 0.6197, 0.7463, 0.6197, 0.7587, 0.6197, 0.7587, 0.6197, 0.7463, 0.625, 0.7473, 0.625, 0.7582, 0.6338, 0.75, 0.6312, 0.7495, 0.6362, 0.7491, 0.6381, 0.7493, 0.6145, 0.7459, 0.6145, 0.7414, 0.6198, 0.7417, 0.6197, 0.7458, 0.6197, 0.7458, 0.6198, 0.7417, 0.625, 0.7423, 0.625, 0.7456, 0.631, 0.7495, 0.6333, 0.7493, 0.6372, 0.7489, 0.6362, 0.7491, 0.6145, 0.00825, 0.6145, 0.004113, 0.6197, 0.004191, 0.6198, 0.008101, 0.6198, 0.008101, 0.6197, 0.004191, 0.625, 0.004404, 0.625, 0.007693, 0.8747, 0.7427, 0.8729, 0.7485, 0.872, 0.7481, 0.8703, 0.7484, 0.6145, 0.004113, 0.6145, 0.0, 0.6197, 6.053e-05, 0.6197, 0.003997, 0.6197, 0.003997, 0.6197, 6.053e-05, 0.625, 0.000226, 0.625, 0.003682, 0.8729, 0.749, 0.8739, 0.7495, 0.8726, 0.7488, 0.872, 0.7481, 0.6145, 1.0, 0.6145, 0.9822, 0.6197, 0.9832, 0.6197, 0.9995, 0.6197, 0.9995, 0.6197, 0.9832, 0.625, 0.9859, 0.625, 0.998, 0.874, 0.7495, 0.874, 0.7495, 0.8726, 0.7489, 0.8726, 0.7488, 0.6317, 0.5065, 0.6316, 0.7515, 0.6283, 0.7465, 0.6284, 0.5071, 0.6284, 0.5071, 0.6283, 0.7465, 0.6199, 0.758, 0.6197, 0.5021, 0.6197, 0.5021, 0.6199, 0.758, 0.6147, 0.7745, 0.6144, 0.4976, 0.6405, 0.7492, 0.8593, 0.7492, 0.8572, 0.75, 0.6428, 0.75, 0.625, 0.7678, 0.625, 0.9822, 0.6197, 0.9825, 0.6197, 0.7675, 0.6197, 0.7675, 0.6197, 0.9825, 0.6145, 0.9822, 0.6145, 0.7678, 0.8683, 0.7516, 0.8683, 0.5064, 0.875, 0.5077, 0.875, 0.7418, 0.625, 0.00825, 0.625, 0.2423, 0.6197, 0.2425, 0.6198, 0.0082, 0.6198, 0.0082, 0.6197, 0.2425, 0.6145, 0.2423, 0.6145, 0.00825, 0.6144, 0.4917, 0.4797, 0.4917, 0.4796, 0.4834, 0.6145, 0.4834, 0.6771, 0.5241, 0.6771, 0.7259, 0.704, 0.7299, 0.6689, 0.7461, 0.639, 0.7487, 0.6316, 0.7515, 0.6317, 0.5065, 0.6371, 0.5056, 0.6699, 0.7459, 0.8303, 0.7459, 0.8311, 0.746, 0.6691, 0.746, 0.6691, 0.746, 0.8311, 0.746, 0.8313, 0.7461, 0.6689, 0.7461, 0.704, 0.7299, 0.7962, 0.7299, 0.7962, 0.7299, 0.704, 0.7299, 0.704, 0.7299, 0.7962, 0.7299, 0.796, 0.73, 0.7042, 0.73, 0.6689, 0.7461, 0.704, 0.7299, 0.704, 0.7299, 0.6691, 0.746, 0.6691, 0.746, 0.704, 0.7299, 0.7042, 0.73, 0.6699, 0.7459, 0.7962, 0.7299, 0.8313, 0.7461, 0.8311, 0.746, 0.7962, 0.7299, 0.7962, 0.7299, 0.8311, 0.746, 0.8303, 0.7459, 0.796, 0.73, 0.8313, 0.7461, 0.6689, 0.7461, 0.6689, 0.7461, 0.8313, 0.7461, 0.4984, 0.5752, 0.5008, 0.5691, 0.5033, 0.57, 0.5033, 0.5752, 0.5033, 0.5691, 0.5057, 0.5691, 0.5033, 0.57, 0.5008, 0.5691, 0.5082, 0.5752, 0.5033, 0.5752, 0.5033, 0.57, 0.5057, 0.5691, 0.4761, 0.5752, 0.4712, 0.5752, 0.4712, 0.57, 0.4736, 0.5691, 0.4663, 0.5752, 0.4687, 0.5691, 0.4712, 0.57, 0.4712, 0.5752, 0.4712, 0.5691, 0.4736, 0.5691, 0.4712, 0.57, 0.4687, 0.5691, 0.4761, 0.6742, 0.4737, 0.6803, 0.4712, 0.6795, 0.4712, 0.6742, 0.4712, 0.6803, 0.4688, 0.6803, 0.4712, 0.6795, 0.4737, 0.6803, 0.4663, 0.6742, 0.4712, 0.6742, 0.4712, 0.6795, 0.4688, 0.6803, 0.4984, 0.6742, 0.5033, 0.6742, 0.5033, 0.6795, 0.5009, 0.6803, 0.5082, 0.6742, 0.5058, 0.6803, 0.5033, 0.6795, 0.5033, 0.6742, 0.5033, 0.6803, 0.5009, 0.6803, 0.5033, 0.6795, 0.5058, 0.6803, 0.446, 0.6803, 0.446, 0.5691, 0.4467, 0.57, 0.4467, 0.6794, 0.4467, 0.6794, 0.4467, 0.57, 0.4509, 0.5752, 0.4509, 0.6742, 0.554, 0.5691, 0.554, 0.6803, 0.5533, 0.6795, 0.5533, 0.57, 0.5533, 0.57, 0.5533, 0.6795, 0.5491, 0.6742, 0.5491, 0.5752, 0.5082, 0.5752, 0.5082, 0.6742, 0.5033, 0.6742, 0.5033, 0.5752, 0.5033, 0.5752, 0.5033, 0.6742, 0.4984, 0.6742, 0.4984, 0.5752, 0.4663, 0.6742, 0.4663, 0.5752, 0.4712, 0.5752, 0.4712, 0.6742, 0.4712, 0.6742, 0.4712, 0.5752, 0.4761, 0.5752, 0.4761, 0.6742, 0.4663, 0.5752, 0.4509, 0.5752, 0.4467, 0.57, 0.4687, 0.5691, 0.4687, 0.5691, 0.4467, 0.57, 0.446, 0.5691, 0.4712, 0.5691, 0.5491, 0.5752, 0.5082, 0.5752, 0.5057, 0.5691, 0.5533, 0.57, 0.5533, 0.57, 0.5057, 0.5691, 0.5033, 0.5691, 0.554, 0.5691, 0.5082, 0.6742, 0.5491, 0.6742, 0.5533, 0.6795, 0.5058, 0.6803, 0.5058, 0.6803, 0.5533, 0.6795, 0.554, 0.6803, 0.5033, 0.6803, 0.4509, 0.6742, 0.4663, 0.6742, 0.4688, 0.6803, 0.4467, 0.6794, 0.4467, 0.6794, 0.4688, 0.6803, 0.4712, 0.6803, 0.446, 0.6803, 0.4806, 0.6742, 0.4806, 0.5752, 0.4846, 0.57, 0.4846, 0.6795, 0.4846, 0.6795, 0.4846, 0.57, 0.4855, 0.5624, 0.4855, 0.6757, 0.4971, 0.5752, 0.4971, 0.6742, 0.4929, 0.6795, 0.4929, 0.57, 0.4929, 0.57, 0.4929, 0.6795, 0.4922, 0.6762, 0.4922, 0.563, 0.4761, 0.6742, 0.4806, 0.6742, 0.4846, 0.6795, 0.4737, 0.6803, 0.4737, 0.6803, 0.4846, 0.6795, 0.4845, 0.6803, 0.4712, 0.6803, 0.4922, 0.5691, 0.5033, 0.5691, 0.5008, 0.5691, 0.4929, 0.57, 0.4929, 0.57, 0.5008, 0.5691, 0.4984, 0.5752, 0.4971, 0.5752, 0.5033, 0.6803, 0.4921, 0.6803, 0.4929, 0.6795, 0.5009, 0.6803, 0.5009, 0.6803, 0.4929, 0.6795, 0.4971, 0.6742, 0.4984, 0.6742, 0.4712, 0.5691, 0.4846, 0.5691, 0.4846, 0.57, 0.4736, 0.5691, 0.4736, 0.5691, 0.4846, 0.57, 0.4806, 0.5752, 0.4761, 0.5752, 0.5082, 0.5752, 0.5491, 0.5752, 0.5491, 0.6742, 0.5082, 0.6742, 0.8229, 0.7259, 0.8229, 0.5241, 0.8631, 0.5055, 0.8683, 0.5064, 0.8683, 0.7516, 0.8609, 0.7487, 0.8313, 0.7461, 0.7962, 0.7299])
me_cube.materials.append(mat_material_002)
me_cube.materials.append(mat_material_001)
me_cube.materials.append(mat_material_003)
me_cube.use_mirror_vertex_groups = False
me_cube.update()

# ---- objects
ob_cube = bpy.data.objects.new('Cube', me_cube)
ob_camera = bpy.data.objects.new('Camera', cam_camera)
ob_point = bpy.data.objects.new('Point', light_point)
ob_point_001 = bpy.data.objects.new('Point.001', light_point_001)
ob_point_002 = bpy.data.objects.new('Point.002', light_point_002)

# ---- transforms, parenting, visibility, modifiers, constraints
ob_cube.location = (0.0, 0.0, 0.0)
ob_cube.lock_rotations_4d = False
ob_cube.empty_display_type = 'ARROWS'
ob_cube.lineart.crease_threshold = 0.0
_m = ob_cube.modifiers.new('Auto Smooth', 'NODES')
_m.node_group = ng_auto_smooth
_gi = [s.identifier for s in ng_auto_smooth.interface.items_tree if s.item_type == 'SOCKET' and s.in_out == 'INPUT']
_m[_gi[1]] = 0.5236  # Angle
ob_camera.location = (7.359, -6.926, 4.958)
ob_camera.rotation_euler = (1.109, 0.0, 0.8149)
ob_camera.lock_rotations_4d = False
ob_camera.empty_display_type = 'ARROWS'
ob_camera.color = (0.0, 0.0, 0.0, 0.0)
ob_camera.display_type = 'WIRE'
ob_camera.lineart.crease_threshold = 0.0
ob_point.location = (8.187, 3.498, 7.27)
ob_point_001.location = (-4.374, 6.249, 4.758)
ob_point_002.location = (4.0, -6.73, 0.451)

# ---- collection membership
col_collection.objects.link(ob_cube)
col_collection.objects.link(ob_camera)
col_collection.objects.link(ob_point)
col_collection.objects.link(ob_point_001)
col_collection.objects.link(ob_point_002)

# ---- scene / render settings (as saved in the file)
scene.camera = ob_camera
scene.frame_start = 1; scene.frame_end = 250; scene.frame_set(191)
scene.render.engine = 'BLENDER_EEVEE_NEXT'
scene.cycles.sampling_pattern = 'TABULATED_SOBOL'
scene.eevee.use_gtao = True
scene.view_settings.exposure = 1.0
scene.view_settings.use_curve_mapping = True
scene.view_settings.curve_mapping.use_clip = True
scene.view_settings.curve_mapping.clip_max_x = 1.0
scene.view_settings.curve_mapping.clip_max_y = 1.0
scene.view_settings.curve_mapping.extend = 'EXTRAPOLATED'
scene.view_settings.curve_mapping.white_level = (1.0, 1.0, 1.0)
_c = scene.view_settings.curve_mapping.curves[0]
while len(_c.points) > 2: _c.points.remove(_c.points[-1])
_c.points[0].location = (0.0, 0.0); _c.points[0].handle_type = 'AUTO'
_c.points[1].location = (1.0, 1.0); _c.points[1].handle_type = 'AUTO'
_c = scene.view_settings.curve_mapping.curves[1]
while len(_c.points) > 2: _c.points.remove(_c.points[-1])
_c.points[0].location = (0.0, 0.0); _c.points[0].handle_type = 'AUTO'
_c.points[1].location = (1.0, 1.0); _c.points[1].handle_type = 'AUTO'
_c = scene.view_settings.curve_mapping.curves[2]
while len(_c.points) > 2: _c.points.remove(_c.points[-1])
_c.points[0].location = (0.0, 0.0); _c.points[0].handle_type = 'AUTO'
_c.points[1].location = (1.0, 1.0); _c.points[1].handle_type = 'AUTO'
_c = scene.view_settings.curve_mapping.curves[3]
while len(_c.points) > 2: _c.points.remove(_c.points[-1])
_c.points[0].location = (0.0, 0.0); _c.points[0].handle_type = 'AUTO'
_c.points[1].location = (0.12177, 0.03571); _c.points[1].handle_type = 'AUTO'
_p = _c.points.new(0.28044, 0.125); _p.handle_type = 'AUTO'
_p = _c.points.new(1.0, 1.0); _p.handle_type = 'AUTO'
scene.view_settings.curve_mapping.update()
bpy.context.view_layer.update()
